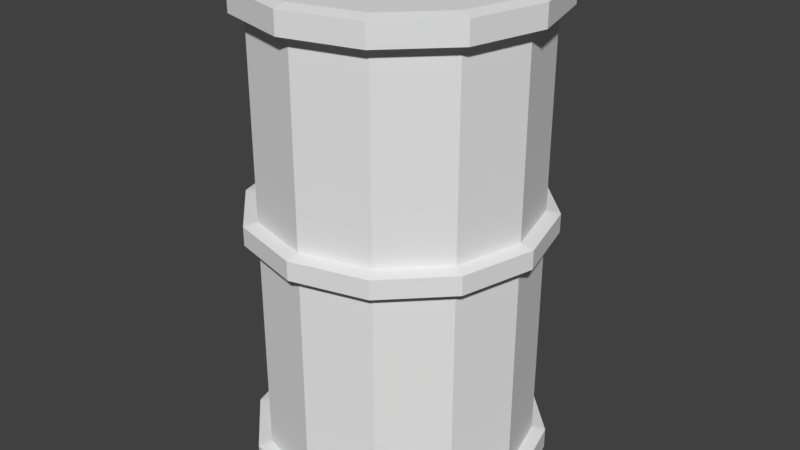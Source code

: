 # Source: SteelBarrel.blend  (saved by Blender 2.82.7; exported with 4.5.12 LTS)
import bpy
from mathutils import Matrix  # noqa: F401  (used for matrix-valued properties, if any)

bpy.ops.wm.read_factory_settings(use_empty=True)
scene = bpy.context.scene
scene.name = 'Scene'

# ---- materials (node trees are filled in below, after node groups)
mat_steel = bpy.data.materials.new('Steel')
mat_steel.alpha_threshold = 0.0
mat_steel.use_transparent_shadow = False
mat_steel.roughness = 0.5
mat_steel.line_color = (0.0, 0.0, 0.0, 1.0)

# ---- material node trees

# ---- world
world_world = bpy.data.worlds.new('World'); scene.world = world_world
world_world.color = (0.05088, 0.05088, 0.05088)
world_world.use_sun_shadow = False
world_world.sun_shadow_jitter_overblur = 0.0
world_world.cycles.sampling_method = 'MANUAL'

# ---- meshes
me_barrel = bpy.data.meshes.new('Barrel')
me_barrel.from_pydata([(4.967e-09, 0.5, -0.4), (4.967e-09, 0.5, 1.2), (0.25, 0.433, -0.4), (0.25, 0.433, 1.2), (0.433, 0.25, -0.4), (0.433, 0.25, 1.2), (0.5, 4.768e-08, -0.4), (0.5, 4.768e-08, 1.2), (0.433, -0.25, -0.4), (0.433, -0.25, 1.2), (0.25, -0.433, -0.4), (0.25, -0.433, 1.2), (8.046e-08, -0.5, -0.4), (8.046e-08, -0.5, 1.2), (-0.25, -0.433, -0.4), (-0.25, -0.433, 1.2), (-0.433, -0.25, -0.4), (-0.433, -0.25, 1.2), (-0.5, -1.629e-07, -0.4), (-0.5, -1.629e-07, 1.2), (-0.433, 0.25, -0.4), (-0.433, 0.25, 1.2), (-0.25, 0.433, -0.4), (-0.25, 0.433, 1.2), (0.275, 0.4763, 1.21), (-2.782e-09, 0.55, 1.21), (0.4763, 0.275, 1.21), (0.55, 5.344e-08, 1.21), (0.4763, -0.275, 1.21), (0.275, -0.4763, 1.21), (8.027e-08, -0.55, 1.21), (-0.275, -0.4763, 1.21), (-0.4763, -0.275, 1.21), (-0.55, -1.782e-07, 1.21), (-0.4763, 0.275, 1.21), (-0.275, 0.4763, 1.21), (0.275, 0.4763, 1.29), (-7.379e-09, 0.55, 1.29), (0.4763, 0.275, 1.29), (0.55, 5.344e-08, 1.29), (0.4763, -0.275, 1.29), (0.275, -0.4763, 1.29), (7.567e-08, -0.55, 1.29), (-0.275, -0.4763, 1.29), (-0.4763, -0.275, 1.29), (-0.55, -1.782e-07, 1.29), (-0.4763, 0.275, 1.29), (-0.275, 0.4763, 1.29), (0.2503, 0.4334, 1.3), (-7.609e-09, 0.5005, 1.3), (0.4334, 0.2503, 1.3), (0.5005, 4.752e-08, 1.3), (0.4334, -0.2502, 1.3), (0.2503, -0.4334, 1.3), (6.796e-08, -0.5005, 1.3), (-0.2502, -0.4334, 1.3), (-0.4334, -0.2503, 1.3), (-0.5005, -1.633e-07, 1.3), (-0.4334, 0.2502, 1.3), (-0.2503, 0.4334, 1.3), (6.398e-09, 0.55, -0.41), (0.275, 0.4763, -0.41), (0.4763, 0.275, -0.41), (0.55, 5.344e-08, -0.41), (0.4763, -0.275, -0.41), (0.275, -0.4763, -0.41), (8.945e-08, -0.55, -0.41), (-0.275, -0.4763, -0.41), (-0.4763, -0.275, -0.41), (-0.55, -1.782e-07, -0.41), (-0.4763, 0.275, -0.41), (-0.275, 0.4763, -0.41), (9.025e-09, 0.55, -0.49), (0.275, 0.4763, -0.49), (0.4763, 0.275, -0.49), (0.55, 5.344e-08, -0.49), (0.4763, -0.275, -0.49), (0.275, -0.4763, -0.49), (9.207e-08, -0.55, -0.49), (-0.275, -0.4763, -0.49), (-0.4763, -0.275, -0.49), (-0.55, -1.782e-07, -0.49), (-0.4763, 0.275, -0.49), (-0.275, 0.4763, -0.49), (7.169e-09, 0.5005, -0.5), (0.2503, 0.4334, -0.5), (0.4334, 0.2503, -0.5), (0.5005, 4.752e-08, -0.5), (0.4334, -0.2502, -0.5), (0.2503, -0.4334, -0.5), (8.274e-08, -0.5005, -0.5), (-0.2502, -0.4334, -0.5), (-0.4334, -0.2503, -0.5), (-0.5005, -1.633e-07, -0.5), (-0.4334, 0.2502, -0.5), (-0.2503, 0.4334, -0.5), (-0.433, 0.25, 0.4), (-0.433, -0.25, 0.4), (8.046e-08, -0.5, 0.4), (0.433, -0.25, 0.4), (0.433, 0.25, 0.4), (4.967e-09, 0.5, 0.4), (-0.25, 0.433, 0.4), (-0.5, -1.629e-07, 0.4), (-0.25, -0.433, 0.4), (0.25, -0.433, 0.4), (0.5, 4.768e-08, 0.4), (0.25, 0.433, 0.4), (0.25, -0.433, 0.5), (0.433, -0.25, 0.5), (0.5, 4.768e-08, 0.5), (0.433, 0.25, 0.5), (0.25, 0.433, 0.5), (-0.25, 0.433, 0.5), (-0.433, 0.25, 0.5), (-0.5, -1.629e-07, 0.5), (-0.433, -0.25, 0.5), (4.967e-09, 0.5, 0.5), (-0.25, -0.433, 0.5), (8.046e-08, -0.5, 0.5), (0.275, -0.4763, 0.4204), (0.4763, -0.275, 0.4204), (0.55, 5.344e-08, 0.4204), (0.4763, 0.275, 0.4204), (0.275, 0.4763, 0.4204), (-0.275, 0.4763, 0.4204), (-0.4763, 0.275, 0.4204), (-0.55, -1.782e-07, 0.4204), (-0.4763, -0.275, 0.4204), (-0.275, -0.4763, 0.4204), (8.892e-08, -0.55, 0.4204), (5.869e-09, 0.55, 0.4204), (0.275, 0.4763, 0.49), (-0.275, 0.4763, 0.49), (-0.4763, 0.275, 0.49), (0.275, -0.4763, 0.49), (-0.55, -1.787e-07, 0.49), (0.4763, -0.275, 0.49), (-0.4763, -0.275, 0.49), (0.55, 5.295e-08, 0.49), (-0.275, -0.4763, 0.49), (0.4763, 0.275, 0.49), (5.745e-09, 0.55, 0.49), (8.879e-08, -0.55, 0.49)], [], [(0, 101, 107, 2), (2, 107, 100, 4), (4, 100, 106, 6), (6, 106, 99, 8), (8, 99, 105, 10), (10, 105, 98, 12), (12, 98, 104, 14), (14, 104, 97, 16), (16, 97, 103, 18), (18, 103, 96, 20), (15, 13, 30, 31), (20, 96, 102, 22), (22, 102, 101, 0), (6, 8, 64, 63), (26, 24, 36, 38), (13, 11, 29, 30), (11, 9, 28, 29), (9, 7, 27, 28), (1, 23, 35, 25), (3, 1, 25, 24), (7, 5, 26, 27), (23, 21, 34, 35), (5, 3, 24, 26), (21, 19, 33, 34), (19, 17, 32, 33), (17, 15, 31, 32), (37, 47, 59, 49), (33, 32, 44, 45), (30, 29, 41, 42), (27, 26, 38, 39), (34, 33, 45, 46), (31, 30, 42, 43), (28, 27, 39, 40), (35, 34, 46, 47), (24, 25, 37, 36), (32, 31, 43, 44), (29, 28, 40, 41), (25, 35, 47, 37), (48, 49, 59, 58, 57, 56, 55, 54, 53, 52, 51, 50), (38, 36, 48, 50), (45, 44, 56, 57), (42, 41, 53, 54), (39, 38, 50, 51), (46, 45, 57, 58), (43, 42, 54, 55), (40, 39, 51, 52), (47, 46, 58, 59), (36, 37, 49, 48), (44, 43, 55, 56), (41, 40, 52, 53), (64, 65, 77, 76), (22, 0, 60, 71), (0, 2, 61, 60), (4, 6, 63, 62), (20, 22, 71, 70), (2, 4, 62, 61), (18, 20, 70, 69), (16, 18, 69, 68), (14, 16, 68, 67), (12, 14, 67, 66), (10, 12, 66, 65), (8, 10, 65, 64), (79, 80, 92, 91), (71, 60, 72, 83), (61, 62, 74, 73), (68, 69, 81, 80), (65, 66, 78, 77), (62, 63, 75, 74), (69, 70, 82, 81), (66, 67, 79, 78), (63, 64, 76, 75), (70, 71, 83, 82), (60, 61, 73, 72), (67, 68, 80, 79), (84, 85, 86, 87, 88, 89, 90, 91, 92, 93, 94, 95), (76, 77, 89, 88), (83, 72, 84, 95), (73, 74, 86, 85), (80, 81, 93, 92), (77, 78, 90, 89), (74, 75, 87, 86), (81, 82, 94, 93), (78, 79, 91, 90), (75, 76, 88, 87), (82, 83, 95, 94), (72, 73, 85, 84), (100, 107, 124, 123), (99, 106, 122, 121), (98, 105, 120, 130), (97, 104, 129, 128), (96, 103, 127, 126), (102, 96, 126, 125), (107, 101, 131, 124), (106, 100, 123, 122), (105, 99, 121, 120), (104, 98, 130, 129), (103, 97, 128, 127), (101, 102, 125, 131), (116, 118, 15, 17), (113, 114, 21, 23), (110, 111, 5, 7), (118, 119, 13, 15), (117, 113, 23, 1), (111, 112, 3, 5), (119, 108, 11, 13), (114, 115, 19, 21), (112, 117, 1, 3), (108, 109, 9, 11), (115, 116, 17, 19), (109, 110, 7, 9), (128, 129, 140, 138), (125, 126, 134, 133), (122, 123, 141, 139), (129, 130, 143, 140), (131, 125, 133, 142), (123, 124, 132, 141), (130, 120, 135, 143), (126, 127, 136, 134), (124, 131, 142, 132), (120, 121, 137, 135), (127, 128, 138, 136), (121, 122, 139, 137), (133, 134, 114, 113), (140, 143, 119, 118), (141, 132, 112, 111), (134, 136, 115, 114), (135, 137, 109, 108), (137, 139, 110, 109), (138, 140, 118, 116), (139, 141, 111, 110), (142, 133, 113, 117), (143, 135, 108, 119), (132, 142, 117, 112), (136, 138, 116, 115)])
_uv = me_barrel.uv_layers.new(name='UVMap')
_uv.uv.foreach_set('vector', [0.37, 0.3857, 0.3505, 0.5096, 0.2982, 0.5151, 0.3364, 0.3659, 0.3364, 0.3659, 0.2982, 0.5151, 0.2305, 0.5242, 0.2978, 0.3257, 0.2978, 0.3257, 0.2305, 0.5242, 0.1372, 0.5408, 0.2571, 0.2391, 0.2571, 0.2391, 0.1372, 0.5408, 8.967e-05, 0.5692, 0.2092, 0.02057, 0.5619, 0.01069, 0.9958, 0.5174, 0.7851, 0.5018, 0.5547, 0.1983, 0.5547, 0.1983, 0.7851, 0.5018, 0.6609, 0.4973, 0.5343, 0.2935, 0.5343, 0.2935, 0.6609, 0.4973, 0.5805, 0.4973, 0.5077, 0.3464, 0.5077, 0.3464, 0.5805, 0.4973, 0.5226, 0.4988, 0.4808, 0.3764, 0.4808, 0.3764, 0.5226, 0.4988, 0.4763, 0.5008, 0.4544, 0.3925, 0.4544, 0.3925, 0.4763, 0.5008, 0.4351, 0.5031, 0.4277, 0.3986, 0.5088, 0.6508, 0.523, 0.6908, 0.5144, 0.6916, 0.503, 0.6541, 0.4277, 0.3986, 0.4351, 0.5031, 0.3945, 0.5059, 0.3998, 0.3951, 0.3998, 0.3951, 0.3945, 0.5059, 0.3505, 0.5096, 0.37, 0.3857, 0.2571, 0.2391, 0.2092, 0.02057, 0.2622, 8.967e-05, 0.2798, 0.2339, 0.3648, 0.6851, 0.3761, 0.6543, 0.3835, 0.6584, 0.3748, 0.6858, 0.523, 0.6908, 0.516, 0.7448, 0.5052, 0.7393, 0.5144, 0.6916, 0.516, 0.7448, 0.4621, 0.8044, 0.4456, 0.7925, 0.5052, 0.7393, 0.3962, 0.7835, 0.363, 0.7287, 0.3714, 0.7257, 0.4099, 0.7784, 0.3919, 0.6299, 0.415, 0.6177, 0.4166, 0.6219, 0.3949, 0.6338, 0.3713, 0.6512, 0.3919, 0.6299, 0.3949, 0.6338, 0.3761, 0.6543, 0.363, 0.7287, 0.3579, 0.6843, 0.3648, 0.6851, 0.3714, 0.7257, 0.415, 0.6177, 0.4389, 0.6127, 0.4392, 0.6171, 0.4166, 0.6219, 0.3579, 0.6843, 0.3713, 0.6512, 0.3761, 0.6543, 0.3648, 0.6851, 0.4389, 0.6127, 0.4632, 0.6146, 0.4619, 0.619, 0.4392, 0.6171, 0.4632, 0.6146, 0.4871, 0.6265, 0.4838, 0.6306, 0.4619, 0.619, 0.4871, 0.6265, 0.5088, 0.6508, 0.503, 0.6541, 0.4838, 0.6306, 0.3997, 0.6395, 0.4192, 0.6282, 0.4206, 0.6319, 0.4025, 0.6428, 0.4619, 0.619, 0.4838, 0.6306, 0.4789, 0.6365, 0.4601, 0.6253, 0.5144, 0.6916, 0.5052, 0.7393, 0.4914, 0.7322, 0.5024, 0.6929, 0.3714, 0.7257, 0.3648, 0.6851, 0.3748, 0.6858, 0.3836, 0.7198, 0.4392, 0.6171, 0.4619, 0.619, 0.4601, 0.6253, 0.4398, 0.6236, 0.503, 0.6541, 0.5144, 0.6916, 0.5024, 0.6929, 0.4945, 0.6586, 0.4099, 0.7784, 0.3714, 0.7257, 0.3836, 0.7198, 0.4298, 0.758, 0.4166, 0.6219, 0.4392, 0.6171, 0.4398, 0.6236, 0.4192, 0.6282, 0.3761, 0.6543, 0.3949, 0.6338, 0.3997, 0.6395, 0.3835, 0.6584, 0.4838, 0.6306, 0.503, 0.6541, 0.4945, 0.6586, 0.4789, 0.6365, 0.5052, 0.7393, 0.4456, 0.7925, 0.434, 0.7598, 0.4914, 0.7322, 0.3949, 0.6338, 0.4166, 0.6219, 0.4192, 0.6282, 0.3997, 0.6395, 0.3877, 0.6608, 0.4025, 0.6428, 0.4206, 0.6319, 0.44, 0.6274, 0.459, 0.6289, 0.4759, 0.6396, 0.4895, 0.6606, 0.4956, 0.6929, 0.4849, 0.7272, 0.4346, 0.7432, 0.39, 0.7155, 0.3803, 0.6859, 0.3748, 0.6858, 0.3835, 0.6584, 0.3877, 0.6608, 0.3803, 0.6859, 0.4601, 0.6253, 0.4789, 0.6365, 0.4759, 0.6396, 0.459, 0.6289, 0.5024, 0.6929, 0.4914, 0.7322, 0.4849, 0.7272, 0.4956, 0.6929, 0.3836, 0.7198, 0.3748, 0.6858, 0.3803, 0.6859, 0.39, 0.7155, 0.4398, 0.6236, 0.4601, 0.6253, 0.459, 0.6289, 0.44, 0.6274, 0.4945, 0.6586, 0.5024, 0.6929, 0.4956, 0.6929, 0.4895, 0.6606, 0.4298, 0.758, 0.3836, 0.7198, 0.39, 0.7155, 0.4346, 0.7432, 0.4192, 0.6282, 0.4398, 0.6236, 0.44, 0.6274, 0.4206, 0.6319, 0.3835, 0.6584, 0.3997, 0.6395, 0.4025, 0.6428, 0.3877, 0.6608, 0.4789, 0.6365, 0.4945, 0.6586, 0.4895, 0.6606, 0.4759, 0.6396, 0.4914, 0.7322, 0.434, 0.7598, 0.4346, 0.7432, 0.4849, 0.7272, 0.5226, 8.989e-05, 0.5341, 0.1967, 0.5008, 0.1999, 0.4428, 0.009061, 0.3998, 0.3951, 0.37, 0.3857, 0.3727, 0.3801, 0.4011, 0.3899, 0.37, 0.3857, 0.3364, 0.3659, 0.3418, 0.3598, 0.3727, 0.3801, 0.2978, 0.3257, 0.2571, 0.2391, 0.2798, 0.2339, 0.3085, 0.3194, 0.4277, 0.3986, 0.3998, 0.3951, 0.4011, 0.3899, 0.4275, 0.3937, 0.3364, 0.3659, 0.2978, 0.3257, 0.3085, 0.3194, 0.3418, 0.3598, 0.4544, 0.3925, 0.4277, 0.3986, 0.4275, 0.3937, 0.4524, 0.3878, 0.4808, 0.3764, 0.4544, 0.3925, 0.4524, 0.3878, 0.4768, 0.3718, 0.5077, 0.3464, 0.4808, 0.3764, 0.4768, 0.3718, 0.5007, 0.3421, 0.5343, 0.2935, 0.5077, 0.3464, 0.5007, 0.3421, 0.5223, 0.29, 0.5547, 0.1983, 0.5343, 0.2935, 0.5223, 0.29, 0.5341, 0.1967, 0.5619, 0.01069, 0.5547, 0.1983, 0.5341, 0.1967, 0.5226, 8.989e-05, 0.4892, 0.3366, 0.4701, 0.3654, 0.466, 0.3618, 0.4823, 0.3338, 0.4011, 0.3899, 0.3727, 0.3801, 0.377, 0.3716, 0.403, 0.3818, 0.3418, 0.3598, 0.3085, 0.3194, 0.3244, 0.3113, 0.3502, 0.351, 0.4768, 0.3718, 0.4524, 0.3878, 0.4491, 0.3809, 0.4701, 0.3654, 0.5341, 0.1967, 0.5223, 0.29, 0.503, 0.2871, 0.5008, 0.1999, 0.3085, 0.3194, 0.2798, 0.2339, 0.3129, 0.2307, 0.3244, 0.3113, 0.4524, 0.3878, 0.4275, 0.3937, 0.427, 0.3865, 0.4491, 0.3809, 0.5223, 0.29, 0.5007, 0.3421, 0.4892, 0.3366, 0.503, 0.2871, 0.2798, 0.2339, 0.2622, 8.967e-05, 0.3581, 0.008346, 0.3129, 0.2307, 0.4275, 0.3937, 0.4011, 0.3899, 0.403, 0.3818, 0.427, 0.3865, 0.3727, 0.3801, 0.3418, 0.3598, 0.3502, 0.351, 0.377, 0.3716, 0.5007, 0.3421, 0.4768, 0.3718, 0.4701, 0.3654, 0.4892, 0.3366, 0.3799, 0.3669, 0.3556, 0.3465, 0.334, 0.3082, 0.3312, 0.2326, 0.4027, 0.03416, 0.4811, 0.2045, 0.4916, 0.2863, 0.4823, 0.3338, 0.466, 0.3618, 0.4471, 0.377, 0.4269, 0.3823, 0.4045, 0.3772, 0.4428, 0.009061, 0.5008, 0.1999, 0.4811, 0.2045, 0.4027, 0.03416, 0.403, 0.3818, 0.377, 0.3716, 0.3799, 0.3669, 0.4045, 0.3772, 0.3502, 0.351, 0.3244, 0.3113, 0.334, 0.3082, 0.3556, 0.3465, 0.4701, 0.3654, 0.4491, 0.3809, 0.4471, 0.377, 0.466, 0.3618, 0.5008, 0.1999, 0.503, 0.2871, 0.4916, 0.2863, 0.4811, 0.2045, 0.3244, 0.3113, 0.3129, 0.2307, 0.3312, 0.2326, 0.334, 0.3082, 0.4491, 0.3809, 0.427, 0.3865, 0.4269, 0.3823, 0.4471, 0.377, 0.503, 0.2871, 0.4892, 0.3366, 0.4823, 0.3338, 0.4916, 0.2863, 0.3129, 0.2307, 0.3581, 0.008346, 0.4027, 0.03416, 0.3312, 0.2326, 0.427, 0.3865, 0.403, 0.3818, 0.4045, 0.3772, 0.4269, 0.3823, 0.377, 0.3716, 0.3502, 0.351, 0.3556, 0.3465, 0.3799, 0.3669, 0.2305, 0.5242, 0.2982, 0.5151, 0.2997, 0.5262, 0.2331, 0.5389, 8.967e-05, 0.5692, 0.1372, 0.5408, 0.1416, 0.5609, 0.000112, 0.6001, 0.6609, 0.4973, 0.7851, 0.5018, 0.7814, 0.532, 0.6596, 0.516, 0.5226, 0.4988, 0.5805, 0.4973, 0.5801, 0.5103, 0.5226, 0.5087, 0.4351, 0.5031, 0.4763, 0.5008, 0.4766, 0.5092, 0.4355, 0.511, 0.3945, 0.5059, 0.4351, 0.5031, 0.4355, 0.511, 0.3951, 0.514, 0.2982, 0.5151, 0.3505, 0.5096, 0.3514, 0.5187, 0.2997, 0.5262, 0.1372, 0.5408, 0.2305, 0.5242, 0.2331, 0.5389, 0.1416, 0.5609, 0.7851, 0.5018, 0.9958, 0.5174, 0.9999, 0.5713, 0.7814, 0.532, 0.5805, 0.4973, 0.6609, 0.4973, 0.6596, 0.516, 0.5801, 0.5103, 0.4763, 0.5008, 0.5226, 0.4988, 0.5226, 0.5087, 0.4766, 0.5092, 0.3505, 0.5096, 0.3945, 0.5059, 0.3951, 0.514, 0.3514, 0.5187, 0.5217, 0.5306, 0.5771, 0.5384, 0.5088, 0.6508, 0.4871, 0.6265, 0.3972, 0.5322, 0.4366, 0.5286, 0.4389, 0.6127, 0.415, 0.6177, 0.1583, 0.6067, 0.2428, 0.5715, 0.3579, 0.6843, 0.363, 0.7287, 0.5771, 0.5384, 0.6526, 0.5559, 0.523, 0.6908, 0.5088, 0.6508, 0.3549, 0.5391, 0.3972, 0.5322, 0.415, 0.6177, 0.3919, 0.6299, 0.2428, 0.5715, 0.3054, 0.5511, 0.3713, 0.6512, 0.3579, 0.6843, 0.6526, 0.5559, 0.7658, 0.5926, 0.516, 0.7448, 0.523, 0.6908, 0.4366, 0.5286, 0.4768, 0.528, 0.4632, 0.6146, 0.4389, 0.6127, 0.3054, 0.5511, 0.3549, 0.5391, 0.3919, 0.6299, 0.3713, 0.6512, 0.7658, 0.5926, 0.9529, 0.6754, 0.4621, 0.8044, 0.516, 0.7448, 0.4768, 0.528, 0.5217, 0.5306, 0.4871, 0.6265, 0.4632, 0.6146, 0.03616, 0.6699, 0.1583, 0.6067, 0.363, 0.7287, 0.3962, 0.7835, 0.5226, 0.5087, 0.5801, 0.5103, 0.579, 0.527, 0.5225, 0.5217, 0.3951, 0.514, 0.4355, 0.511, 0.4363, 0.5214, 0.3964, 0.5247, 0.1416, 0.5609, 0.2331, 0.5389, 0.2386, 0.5581, 0.1506, 0.5874, 0.5801, 0.5103, 0.6596, 0.516, 0.6566, 0.5399, 0.579, 0.527, 0.3514, 0.5187, 0.3951, 0.514, 0.3964, 0.5247, 0.3535, 0.5307, 0.2331, 0.5389, 0.2997, 0.5262, 0.303, 0.5409, 0.2386, 0.5581, 0.6596, 0.516, 0.7814, 0.532, 0.774, 0.5689, 0.6566, 0.5399, 0.4355, 0.511, 0.4766, 0.5092, 0.4769, 0.5203, 0.4363, 0.5214, 0.2997, 0.5262, 0.3514, 0.5187, 0.3535, 0.5307, 0.303, 0.5409, 0.7814, 0.532, 0.9999, 0.5713, 0.9792, 0.6402, 0.774, 0.5689, 0.4766, 0.5092, 0.5226, 0.5087, 0.5225, 0.5217, 0.4769, 0.5203, 0.000112, 0.6001, 0.1416, 0.5609, 0.1506, 0.5874, 0.01517, 0.6443, 0.3964, 0.5247, 0.4363, 0.5214, 0.4366, 0.5286, 0.3972, 0.5322, 0.579, 0.527, 0.6566, 0.5399, 0.6526, 0.5559, 0.5771, 0.5384, 0.2386, 0.5581, 0.303, 0.5409, 0.3054, 0.5511, 0.2428, 0.5715, 0.4363, 0.5214, 0.4769, 0.5203, 0.4768, 0.528, 0.4366, 0.5286, 0.774, 0.5689, 0.9792, 0.6402, 0.9529, 0.6754, 0.7658, 0.5926, 0.01517, 0.6443, 0.1506, 0.5874, 0.1583, 0.6067, 0.03616, 0.6699, 0.5225, 0.5217, 0.579, 0.527, 0.5771, 0.5384, 0.5217, 0.5306, 0.1506, 0.5874, 0.2386, 0.5581, 0.2428, 0.5715, 0.1583, 0.6067, 0.3535, 0.5307, 0.3964, 0.5247, 0.3972, 0.5322, 0.3549, 0.5391, 0.6566, 0.5399, 0.774, 0.5689, 0.7658, 0.5926, 0.6526, 0.5559, 0.303, 0.5409, 0.3535, 0.5307, 0.3549, 0.5391, 0.3054, 0.5511, 0.4769, 0.5203, 0.5225, 0.5217, 0.5217, 0.5306, 0.4768, 0.528])
me_barrel.materials.append(mat_steel)
me_barrel.use_remesh_preserve_volume = False
me_barrel.use_remesh_preserve_attributes = False
me_barrel.use_mirror_vertex_groups = False
me_barrel.update()

# ---- objects
ob_barrel = bpy.data.objects.new('Barrel', me_barrel)

# ---- transforms, parenting, visibility, modifiers, constraints
ob_barrel.location = (0.0, 0.0, 0.5)
ob_barrel.lineart.crease_threshold = 0.0

# ---- collection membership
scene.collection.objects.link(ob_barrel)

# ---- scene / render settings (as saved in the file)
scene.frame_start = 1; scene.frame_end = 250; scene.frame_set(1)
scene.render.engine = 'BLENDER_EEVEE_NEXT'
scene.render.resolution_percentage = 50
scene.render.dither_intensity = 0.0
scene.cycles.use_denoising = False
scene.cycles.samples = 128
scene.cycles.sampling_pattern = 'TABULATED_SOBOL'
scene.cycles.light_sampling_threshold = 0.0
scene.cycles.use_adaptive_sampling = False
scene.cycles.use_light_tree = False
scene.cycles.blur_glossy = 0.0
scene.cycles.sample_clamp_indirect = 0.0
scene.view_settings.view_transform = 'Standard'
bpy.context.view_layer.update()

# ---- added for rendering (the .blend has no active camera and no usable light): camera, sun
cam_auto = bpy.data.cameras.new('AutoCamera')
cam_auto.lens = 50.0
cam_auto.sensor_width = 36.0
cam_auto.clip_end = 1000.0
ob_auto_camera = bpy.data.objects.new('AutoCamera', cam_auto)
scene.collection.objects.link(ob_auto_camera)
ob_auto_camera.location = (2.20118, -2.64142, 2.66094)
ob_auto_camera.rotation_euler = (1.09748, -7.21219e-08, 0.694738)
scene.camera = ob_auto_camera
light_auto_sun = bpy.data.lights.new('AutoSun', 'SUN')
light_auto_sun.energy = 3.0
light_auto_sun.angle = 0.0523599
ob_auto_sun = bpy.data.objects.new('AutoSun', light_auto_sun)
scene.collection.objects.link(ob_auto_sun)
ob_auto_sun.rotation_euler = (0.872665, 0.174533, 0.523599)
bpy.context.view_layer.update()
